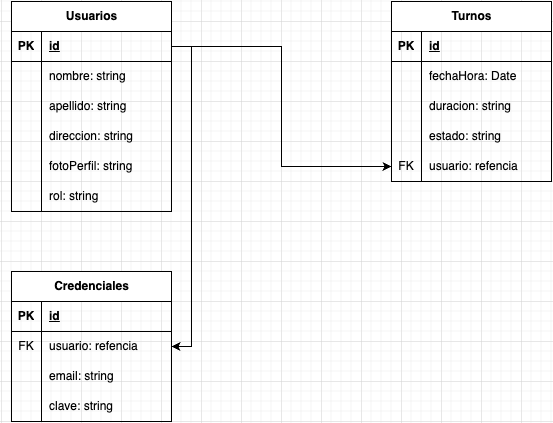

The diagram above was exported from draw.io. Its source (the exported page's mxGraphModel, read from the mxfile embedded in the PNG):
<mxGraphModel dx="1114" dy="615" grid="1" gridSize="10" guides="1" tooltips="1" connect="1" arrows="1" fold="1" page="1" pageScale="1" pageWidth="827" pageHeight="1169" math="0" shadow="0">
  <root>
    <mxCell id="0" />
    <mxCell id="1" parent="0" />
    <mxCell id="YNjud3JBnxLIAO1MwZZx-24" value="" style="shape=tableRow;horizontal=0;startSize=0;swimlaneHead=0;swimlaneBody=0;top=0;left=0;bottom=0;right=0;collapsible=0;dropTarget=0;fillColor=none;points=[[0,0.5],[1,0.5]];portConstraint=eastwest;strokeColor=inherit;fontSize=16;" vertex="1" parent="1">
      <mxGeometry x="90" y="130" width="180" height="30" as="geometry" />
    </mxCell>
    <mxCell id="YNjud3JBnxLIAO1MwZZx-27" value="" style="shape=tableRow;horizontal=0;startSize=0;swimlaneHead=0;swimlaneBody=0;top=0;left=0;bottom=0;right=0;collapsible=0;dropTarget=0;fillColor=none;points=[[0,0.5],[1,0.5]];portConstraint=eastwest;strokeColor=inherit;fontSize=16;" vertex="1" parent="1">
      <mxGeometry x="100" y="140" width="180" height="30" as="geometry" />
    </mxCell>
    <mxCell id="YNjud3JBnxLIAO1MwZZx-28" value="" style="shape=partialRectangle;html=1;whiteSpace=wrap;connectable=0;fillColor=none;top=0;left=0;bottom=0;right=0;overflow=hidden;pointerEvents=1;strokeColor=inherit;fontSize=16;" vertex="1" parent="YNjud3JBnxLIAO1MwZZx-27">
      <mxGeometry width="40" height="30" as="geometry">
        <mxRectangle width="40" height="30" as="alternateBounds" />
      </mxGeometry>
    </mxCell>
    <mxCell id="YNjud3JBnxLIAO1MwZZx-30" value="" style="shape=tableRow;horizontal=0;startSize=0;swimlaneHead=0;swimlaneBody=0;top=0;left=0;bottom=0;right=0;collapsible=0;dropTarget=0;fillColor=none;points=[[0,0.5],[1,0.5]];portConstraint=eastwest;strokeColor=inherit;fontSize=16;" vertex="1" parent="1">
      <mxGeometry x="80" y="200" width="180" height="30" as="geometry" />
    </mxCell>
    <mxCell id="YNjud3JBnxLIAO1MwZZx-31" value="" style="shape=partialRectangle;html=1;whiteSpace=wrap;connectable=0;fillColor=none;top=0;left=0;bottom=0;right=0;overflow=hidden;pointerEvents=1;strokeColor=inherit;fontSize=16;" vertex="1" parent="YNjud3JBnxLIAO1MwZZx-30">
      <mxGeometry width="40" height="30" as="geometry">
        <mxRectangle width="40" height="30" as="alternateBounds" />
      </mxGeometry>
    </mxCell>
    <mxCell id="YNjud3JBnxLIAO1MwZZx-25" value="" style="shape=partialRectangle;html=1;whiteSpace=wrap;connectable=0;fillColor=none;top=0;left=0;bottom=0;right=0;overflow=hidden;pointerEvents=1;strokeColor=inherit;fontSize=16;" vertex="1" parent="1">
      <mxGeometry x="220" y="230" width="40" height="30" as="geometry">
        <mxRectangle width="40" height="30" as="alternateBounds" />
      </mxGeometry>
    </mxCell>
    <mxCell id="YNjud3JBnxLIAO1MwZZx-124" value="Usuarios" style="shape=table;startSize=30;container=1;collapsible=1;childLayout=tableLayout;fixedRows=1;rowLines=0;fontStyle=1;align=center;resizeLast=1;html=1;" vertex="1" parent="1">
      <mxGeometry x="90" y="60" width="160" height="210" as="geometry">
        <mxRectangle x="90" y="60" width="90" height="30" as="alternateBounds" />
      </mxGeometry>
    </mxCell>
    <mxCell id="YNjud3JBnxLIAO1MwZZx-125" value="" style="shape=tableRow;horizontal=0;startSize=0;swimlaneHead=0;swimlaneBody=0;fillColor=none;collapsible=0;dropTarget=0;points=[[0,0.5],[1,0.5]];portConstraint=eastwest;top=0;left=0;right=0;bottom=1;" vertex="1" parent="YNjud3JBnxLIAO1MwZZx-124">
      <mxGeometry y="30" width="160" height="30" as="geometry" />
    </mxCell>
    <mxCell id="YNjud3JBnxLIAO1MwZZx-126" value="PK" style="shape=partialRectangle;connectable=0;fillColor=none;top=0;left=0;bottom=0;right=0;fontStyle=1;overflow=hidden;whiteSpace=wrap;html=1;" vertex="1" parent="YNjud3JBnxLIAO1MwZZx-125">
      <mxGeometry width="30" height="30" as="geometry">
        <mxRectangle width="30" height="30" as="alternateBounds" />
      </mxGeometry>
    </mxCell>
    <mxCell id="YNjud3JBnxLIAO1MwZZx-127" value="id" style="shape=partialRectangle;connectable=0;fillColor=none;top=0;left=0;bottom=0;right=0;align=left;spacingLeft=6;fontStyle=5;overflow=hidden;whiteSpace=wrap;html=1;" vertex="1" parent="YNjud3JBnxLIAO1MwZZx-125">
      <mxGeometry x="30" width="130" height="30" as="geometry">
        <mxRectangle width="130" height="30" as="alternateBounds" />
      </mxGeometry>
    </mxCell>
    <mxCell id="YNjud3JBnxLIAO1MwZZx-128" value="" style="shape=tableRow;horizontal=0;startSize=0;swimlaneHead=0;swimlaneBody=0;fillColor=none;collapsible=0;dropTarget=0;points=[[0,0.5],[1,0.5]];portConstraint=eastwest;top=0;left=0;right=0;bottom=0;" vertex="1" parent="YNjud3JBnxLIAO1MwZZx-124">
      <mxGeometry y="60" width="160" height="30" as="geometry" />
    </mxCell>
    <mxCell id="YNjud3JBnxLIAO1MwZZx-129" value="" style="shape=partialRectangle;connectable=0;fillColor=none;top=0;left=0;bottom=0;right=0;editable=1;overflow=hidden;whiteSpace=wrap;html=1;" vertex="1" parent="YNjud3JBnxLIAO1MwZZx-128">
      <mxGeometry width="30" height="30" as="geometry">
        <mxRectangle width="30" height="30" as="alternateBounds" />
      </mxGeometry>
    </mxCell>
    <mxCell id="YNjud3JBnxLIAO1MwZZx-130" value="nombre: string" style="shape=partialRectangle;connectable=0;fillColor=none;top=0;left=0;bottom=0;right=0;align=left;spacingLeft=6;overflow=hidden;whiteSpace=wrap;html=1;" vertex="1" parent="YNjud3JBnxLIAO1MwZZx-128">
      <mxGeometry x="30" width="130" height="30" as="geometry">
        <mxRectangle width="130" height="30" as="alternateBounds" />
      </mxGeometry>
    </mxCell>
    <mxCell id="YNjud3JBnxLIAO1MwZZx-131" value="" style="shape=tableRow;horizontal=0;startSize=0;swimlaneHead=0;swimlaneBody=0;fillColor=none;collapsible=0;dropTarget=0;points=[[0,0.5],[1,0.5]];portConstraint=eastwest;top=0;left=0;right=0;bottom=0;" vertex="1" parent="YNjud3JBnxLIAO1MwZZx-124">
      <mxGeometry y="90" width="160" height="30" as="geometry" />
    </mxCell>
    <mxCell id="YNjud3JBnxLIAO1MwZZx-132" value="" style="shape=partialRectangle;connectable=0;fillColor=none;top=0;left=0;bottom=0;right=0;editable=1;overflow=hidden;whiteSpace=wrap;html=1;" vertex="1" parent="YNjud3JBnxLIAO1MwZZx-131">
      <mxGeometry width="30" height="30" as="geometry">
        <mxRectangle width="30" height="30" as="alternateBounds" />
      </mxGeometry>
    </mxCell>
    <mxCell id="YNjud3JBnxLIAO1MwZZx-133" value="apellido: string" style="shape=partialRectangle;connectable=0;fillColor=none;top=0;left=0;bottom=0;right=0;align=left;spacingLeft=6;overflow=hidden;whiteSpace=wrap;html=1;" vertex="1" parent="YNjud3JBnxLIAO1MwZZx-131">
      <mxGeometry x="30" width="130" height="30" as="geometry">
        <mxRectangle width="130" height="30" as="alternateBounds" />
      </mxGeometry>
    </mxCell>
    <mxCell id="YNjud3JBnxLIAO1MwZZx-137" value="" style="shape=tableRow;horizontal=0;startSize=0;swimlaneHead=0;swimlaneBody=0;fillColor=none;collapsible=0;dropTarget=0;points=[[0,0.5],[1,0.5]];portConstraint=eastwest;top=0;left=0;right=0;bottom=0;" vertex="1" parent="YNjud3JBnxLIAO1MwZZx-124">
      <mxGeometry y="120" width="160" height="30" as="geometry" />
    </mxCell>
    <mxCell id="YNjud3JBnxLIAO1MwZZx-138" value="" style="shape=partialRectangle;connectable=0;fillColor=none;top=0;left=0;bottom=0;right=0;editable=1;overflow=hidden;whiteSpace=wrap;html=1;" vertex="1" parent="YNjud3JBnxLIAO1MwZZx-137">
      <mxGeometry width="30" height="30" as="geometry">
        <mxRectangle width="30" height="30" as="alternateBounds" />
      </mxGeometry>
    </mxCell>
    <mxCell id="YNjud3JBnxLIAO1MwZZx-139" value="direccion: string" style="shape=partialRectangle;connectable=0;fillColor=none;top=0;left=0;bottom=0;right=0;align=left;spacingLeft=6;overflow=hidden;whiteSpace=wrap;html=1;" vertex="1" parent="YNjud3JBnxLIAO1MwZZx-137">
      <mxGeometry x="30" width="130" height="30" as="geometry">
        <mxRectangle width="130" height="30" as="alternateBounds" />
      </mxGeometry>
    </mxCell>
    <mxCell id="YNjud3JBnxLIAO1MwZZx-140" value="" style="shape=tableRow;horizontal=0;startSize=0;swimlaneHead=0;swimlaneBody=0;fillColor=none;collapsible=0;dropTarget=0;points=[[0,0.5],[1,0.5]];portConstraint=eastwest;top=0;left=0;right=0;bottom=0;" vertex="1" parent="YNjud3JBnxLIAO1MwZZx-124">
      <mxGeometry y="150" width="160" height="30" as="geometry" />
    </mxCell>
    <mxCell id="YNjud3JBnxLIAO1MwZZx-141" value="" style="shape=partialRectangle;connectable=0;fillColor=none;top=0;left=0;bottom=0;right=0;editable=1;overflow=hidden;whiteSpace=wrap;html=1;" vertex="1" parent="YNjud3JBnxLIAO1MwZZx-140">
      <mxGeometry width="30" height="30" as="geometry">
        <mxRectangle width="30" height="30" as="alternateBounds" />
      </mxGeometry>
    </mxCell>
    <mxCell id="YNjud3JBnxLIAO1MwZZx-142" value="fotoPerfil: string" style="shape=partialRectangle;connectable=0;fillColor=none;top=0;left=0;bottom=0;right=0;align=left;spacingLeft=6;overflow=hidden;whiteSpace=wrap;html=1;" vertex="1" parent="YNjud3JBnxLIAO1MwZZx-140">
      <mxGeometry x="30" width="130" height="30" as="geometry">
        <mxRectangle width="130" height="30" as="alternateBounds" />
      </mxGeometry>
    </mxCell>
    <mxCell id="YNjud3JBnxLIAO1MwZZx-143" value="" style="shape=tableRow;horizontal=0;startSize=0;swimlaneHead=0;swimlaneBody=0;fillColor=none;collapsible=0;dropTarget=0;points=[[0,0.5],[1,0.5]];portConstraint=eastwest;top=0;left=0;right=0;bottom=0;" vertex="1" parent="YNjud3JBnxLIAO1MwZZx-124">
      <mxGeometry y="180" width="160" height="30" as="geometry" />
    </mxCell>
    <mxCell id="YNjud3JBnxLIAO1MwZZx-144" value="" style="shape=partialRectangle;connectable=0;fillColor=none;top=0;left=0;bottom=0;right=0;editable=1;overflow=hidden;whiteSpace=wrap;html=1;" vertex="1" parent="YNjud3JBnxLIAO1MwZZx-143">
      <mxGeometry width="30" height="30" as="geometry">
        <mxRectangle width="30" height="30" as="alternateBounds" />
      </mxGeometry>
    </mxCell>
    <mxCell id="YNjud3JBnxLIAO1MwZZx-145" value="rol: string" style="shape=partialRectangle;connectable=0;fillColor=none;top=0;left=0;bottom=0;right=0;align=left;spacingLeft=6;overflow=hidden;whiteSpace=wrap;html=1;" vertex="1" parent="YNjud3JBnxLIAO1MwZZx-143">
      <mxGeometry x="30" width="130" height="30" as="geometry">
        <mxRectangle width="130" height="30" as="alternateBounds" />
      </mxGeometry>
    </mxCell>
    <mxCell id="YNjud3JBnxLIAO1MwZZx-146" value="Turnos" style="shape=table;startSize=30;container=1;collapsible=1;childLayout=tableLayout;fixedRows=1;rowLines=0;fontStyle=1;align=center;resizeLast=1;html=1;" vertex="1" parent="1">
      <mxGeometry x="470" y="60" width="160" height="180" as="geometry" />
    </mxCell>
    <mxCell id="YNjud3JBnxLIAO1MwZZx-147" value="" style="shape=tableRow;horizontal=0;startSize=0;swimlaneHead=0;swimlaneBody=0;fillColor=none;collapsible=0;dropTarget=0;points=[[0,0.5],[1,0.5]];portConstraint=eastwest;top=0;left=0;right=0;bottom=1;" vertex="1" parent="YNjud3JBnxLIAO1MwZZx-146">
      <mxGeometry y="30" width="160" height="30" as="geometry" />
    </mxCell>
    <mxCell id="YNjud3JBnxLIAO1MwZZx-148" value="PK" style="shape=partialRectangle;connectable=0;fillColor=none;top=0;left=0;bottom=0;right=0;fontStyle=1;overflow=hidden;whiteSpace=wrap;html=1;" vertex="1" parent="YNjud3JBnxLIAO1MwZZx-147">
      <mxGeometry width="30" height="30" as="geometry">
        <mxRectangle width="30" height="30" as="alternateBounds" />
      </mxGeometry>
    </mxCell>
    <mxCell id="YNjud3JBnxLIAO1MwZZx-149" value="id" style="shape=partialRectangle;connectable=0;fillColor=none;top=0;left=0;bottom=0;right=0;align=left;spacingLeft=6;fontStyle=5;overflow=hidden;whiteSpace=wrap;html=1;" vertex="1" parent="YNjud3JBnxLIAO1MwZZx-147">
      <mxGeometry x="30" width="130" height="30" as="geometry">
        <mxRectangle width="130" height="30" as="alternateBounds" />
      </mxGeometry>
    </mxCell>
    <mxCell id="YNjud3JBnxLIAO1MwZZx-150" value="" style="shape=tableRow;horizontal=0;startSize=0;swimlaneHead=0;swimlaneBody=0;fillColor=none;collapsible=0;dropTarget=0;points=[[0,0.5],[1,0.5]];portConstraint=eastwest;top=0;left=0;right=0;bottom=0;" vertex="1" parent="YNjud3JBnxLIAO1MwZZx-146">
      <mxGeometry y="60" width="160" height="30" as="geometry" />
    </mxCell>
    <mxCell id="YNjud3JBnxLIAO1MwZZx-151" value="" style="shape=partialRectangle;connectable=0;fillColor=none;top=0;left=0;bottom=0;right=0;editable=1;overflow=hidden;whiteSpace=wrap;html=1;" vertex="1" parent="YNjud3JBnxLIAO1MwZZx-150">
      <mxGeometry width="30" height="30" as="geometry">
        <mxRectangle width="30" height="30" as="alternateBounds" />
      </mxGeometry>
    </mxCell>
    <mxCell id="YNjud3JBnxLIAO1MwZZx-152" value="fechaHora: Date" style="shape=partialRectangle;connectable=0;fillColor=none;top=0;left=0;bottom=0;right=0;align=left;spacingLeft=6;overflow=hidden;whiteSpace=wrap;html=1;" vertex="1" parent="YNjud3JBnxLIAO1MwZZx-150">
      <mxGeometry x="30" width="130" height="30" as="geometry">
        <mxRectangle width="130" height="30" as="alternateBounds" />
      </mxGeometry>
    </mxCell>
    <mxCell id="YNjud3JBnxLIAO1MwZZx-153" value="" style="shape=tableRow;horizontal=0;startSize=0;swimlaneHead=0;swimlaneBody=0;fillColor=none;collapsible=0;dropTarget=0;points=[[0,0.5],[1,0.5]];portConstraint=eastwest;top=0;left=0;right=0;bottom=0;" vertex="1" parent="YNjud3JBnxLIAO1MwZZx-146">
      <mxGeometry y="90" width="160" height="30" as="geometry" />
    </mxCell>
    <mxCell id="YNjud3JBnxLIAO1MwZZx-154" value="" style="shape=partialRectangle;connectable=0;fillColor=none;top=0;left=0;bottom=0;right=0;editable=1;overflow=hidden;whiteSpace=wrap;html=1;" vertex="1" parent="YNjud3JBnxLIAO1MwZZx-153">
      <mxGeometry width="30" height="30" as="geometry">
        <mxRectangle width="30" height="30" as="alternateBounds" />
      </mxGeometry>
    </mxCell>
    <mxCell id="YNjud3JBnxLIAO1MwZZx-155" value="duracion: string" style="shape=partialRectangle;connectable=0;fillColor=none;top=0;left=0;bottom=0;right=0;align=left;spacingLeft=6;overflow=hidden;whiteSpace=wrap;html=1;" vertex="1" parent="YNjud3JBnxLIAO1MwZZx-153">
      <mxGeometry x="30" width="130" height="30" as="geometry">
        <mxRectangle width="130" height="30" as="alternateBounds" />
      </mxGeometry>
    </mxCell>
    <mxCell id="YNjud3JBnxLIAO1MwZZx-156" value="" style="shape=tableRow;horizontal=0;startSize=0;swimlaneHead=0;swimlaneBody=0;fillColor=none;collapsible=0;dropTarget=0;points=[[0,0.5],[1,0.5]];portConstraint=eastwest;top=0;left=0;right=0;bottom=0;" vertex="1" parent="YNjud3JBnxLIAO1MwZZx-146">
      <mxGeometry y="120" width="160" height="30" as="geometry" />
    </mxCell>
    <mxCell id="YNjud3JBnxLIAO1MwZZx-157" value="" style="shape=partialRectangle;connectable=0;fillColor=none;top=0;left=0;bottom=0;right=0;editable=1;overflow=hidden;whiteSpace=wrap;html=1;" vertex="1" parent="YNjud3JBnxLIAO1MwZZx-156">
      <mxGeometry width="30" height="30" as="geometry">
        <mxRectangle width="30" height="30" as="alternateBounds" />
      </mxGeometry>
    </mxCell>
    <mxCell id="YNjud3JBnxLIAO1MwZZx-158" value="estado: string" style="shape=partialRectangle;connectable=0;fillColor=none;top=0;left=0;bottom=0;right=0;align=left;spacingLeft=6;overflow=hidden;whiteSpace=wrap;html=1;sketch=1;curveFitting=1;jiggle=2;" vertex="1" parent="YNjud3JBnxLIAO1MwZZx-156">
      <mxGeometry x="30" width="130" height="30" as="geometry">
        <mxRectangle width="130" height="30" as="alternateBounds" />
      </mxGeometry>
    </mxCell>
    <mxCell id="YNjud3JBnxLIAO1MwZZx-159" value="" style="shape=tableRow;horizontal=0;startSize=0;swimlaneHead=0;swimlaneBody=0;fillColor=none;collapsible=0;dropTarget=0;points=[[0,0.5],[1,0.5]];portConstraint=eastwest;top=0;left=0;right=0;bottom=0;" vertex="1" parent="YNjud3JBnxLIAO1MwZZx-146">
      <mxGeometry y="150" width="160" height="30" as="geometry" />
    </mxCell>
    <mxCell id="YNjud3JBnxLIAO1MwZZx-160" value="FK" style="shape=partialRectangle;connectable=0;fillColor=none;top=0;left=0;bottom=0;right=0;editable=1;overflow=hidden;whiteSpace=wrap;html=1;" vertex="1" parent="YNjud3JBnxLIAO1MwZZx-159">
      <mxGeometry width="30" height="30" as="geometry">
        <mxRectangle width="30" height="30" as="alternateBounds" />
      </mxGeometry>
    </mxCell>
    <mxCell id="YNjud3JBnxLIAO1MwZZx-161" value="usuario: refencia" style="shape=partialRectangle;connectable=0;fillColor=none;top=0;left=0;bottom=0;right=0;align=left;spacingLeft=6;overflow=hidden;whiteSpace=wrap;html=1;" vertex="1" parent="YNjud3JBnxLIAO1MwZZx-159">
      <mxGeometry x="30" width="130" height="30" as="geometry">
        <mxRectangle width="130" height="30" as="alternateBounds" />
      </mxGeometry>
    </mxCell>
    <mxCell id="YNjud3JBnxLIAO1MwZZx-162" value="Credenciales" style="shape=table;startSize=30;container=1;collapsible=1;childLayout=tableLayout;fixedRows=1;rowLines=0;fontStyle=1;align=center;resizeLast=1;html=1;" vertex="1" parent="1">
      <mxGeometry x="90" y="330" width="160" height="150" as="geometry" />
    </mxCell>
    <mxCell id="YNjud3JBnxLIAO1MwZZx-163" value="" style="shape=tableRow;horizontal=0;startSize=0;swimlaneHead=0;swimlaneBody=0;fillColor=none;collapsible=0;dropTarget=0;points=[[0,0.5],[1,0.5]];portConstraint=eastwest;top=0;left=0;right=0;bottom=1;" vertex="1" parent="YNjud3JBnxLIAO1MwZZx-162">
      <mxGeometry y="30" width="160" height="30" as="geometry" />
    </mxCell>
    <mxCell id="YNjud3JBnxLIAO1MwZZx-164" value="PK" style="shape=partialRectangle;connectable=0;fillColor=none;top=0;left=0;bottom=0;right=0;fontStyle=1;overflow=hidden;whiteSpace=wrap;html=1;" vertex="1" parent="YNjud3JBnxLIAO1MwZZx-163">
      <mxGeometry width="30" height="30" as="geometry">
        <mxRectangle width="30" height="30" as="alternateBounds" />
      </mxGeometry>
    </mxCell>
    <mxCell id="YNjud3JBnxLIAO1MwZZx-165" value="id" style="shape=partialRectangle;connectable=0;fillColor=none;top=0;left=0;bottom=0;right=0;align=left;spacingLeft=6;fontStyle=5;overflow=hidden;whiteSpace=wrap;html=1;" vertex="1" parent="YNjud3JBnxLIAO1MwZZx-163">
      <mxGeometry x="30" width="130" height="30" as="geometry">
        <mxRectangle width="130" height="30" as="alternateBounds" />
      </mxGeometry>
    </mxCell>
    <mxCell id="YNjud3JBnxLIAO1MwZZx-166" value="" style="shape=tableRow;horizontal=0;startSize=0;swimlaneHead=0;swimlaneBody=0;fillColor=none;collapsible=0;dropTarget=0;points=[[0,0.5],[1,0.5]];portConstraint=eastwest;top=0;left=0;right=0;bottom=0;" vertex="1" parent="YNjud3JBnxLIAO1MwZZx-162">
      <mxGeometry y="60" width="160" height="30" as="geometry" />
    </mxCell>
    <mxCell id="YNjud3JBnxLIAO1MwZZx-167" value="FK" style="shape=partialRectangle;connectable=0;fillColor=none;top=0;left=0;bottom=0;right=0;editable=1;overflow=hidden;whiteSpace=wrap;html=1;" vertex="1" parent="YNjud3JBnxLIAO1MwZZx-166">
      <mxGeometry width="30" height="30" as="geometry">
        <mxRectangle width="30" height="30" as="alternateBounds" />
      </mxGeometry>
    </mxCell>
    <mxCell id="YNjud3JBnxLIAO1MwZZx-168" value="usuario: refencia" style="shape=partialRectangle;connectable=0;fillColor=none;top=0;left=0;bottom=0;right=0;align=left;spacingLeft=6;overflow=hidden;whiteSpace=wrap;html=1;" vertex="1" parent="YNjud3JBnxLIAO1MwZZx-166">
      <mxGeometry x="30" width="130" height="30" as="geometry">
        <mxRectangle width="130" height="30" as="alternateBounds" />
      </mxGeometry>
    </mxCell>
    <mxCell id="YNjud3JBnxLIAO1MwZZx-169" value="" style="shape=tableRow;horizontal=0;startSize=0;swimlaneHead=0;swimlaneBody=0;fillColor=none;collapsible=0;dropTarget=0;points=[[0,0.5],[1,0.5]];portConstraint=eastwest;top=0;left=0;right=0;bottom=0;" vertex="1" parent="YNjud3JBnxLIAO1MwZZx-162">
      <mxGeometry y="90" width="160" height="30" as="geometry" />
    </mxCell>
    <mxCell id="YNjud3JBnxLIAO1MwZZx-170" value="" style="shape=partialRectangle;connectable=0;fillColor=none;top=0;left=0;bottom=0;right=0;editable=1;overflow=hidden;whiteSpace=wrap;html=1;" vertex="1" parent="YNjud3JBnxLIAO1MwZZx-169">
      <mxGeometry width="30" height="30" as="geometry">
        <mxRectangle width="30" height="30" as="alternateBounds" />
      </mxGeometry>
    </mxCell>
    <mxCell id="YNjud3JBnxLIAO1MwZZx-171" value="email: string" style="shape=partialRectangle;connectable=0;fillColor=none;top=0;left=0;bottom=0;right=0;align=left;spacingLeft=6;overflow=hidden;whiteSpace=wrap;html=1;" vertex="1" parent="YNjud3JBnxLIAO1MwZZx-169">
      <mxGeometry x="30" width="130" height="30" as="geometry">
        <mxRectangle width="130" height="30" as="alternateBounds" />
      </mxGeometry>
    </mxCell>
    <mxCell id="YNjud3JBnxLIAO1MwZZx-172" value="" style="shape=tableRow;horizontal=0;startSize=0;swimlaneHead=0;swimlaneBody=0;fillColor=none;collapsible=0;dropTarget=0;points=[[0,0.5],[1,0.5]];portConstraint=eastwest;top=0;left=0;right=0;bottom=0;" vertex="1" parent="YNjud3JBnxLIAO1MwZZx-162">
      <mxGeometry y="120" width="160" height="30" as="geometry" />
    </mxCell>
    <mxCell id="YNjud3JBnxLIAO1MwZZx-173" value="" style="shape=partialRectangle;connectable=0;fillColor=none;top=0;left=0;bottom=0;right=0;editable=1;overflow=hidden;whiteSpace=wrap;html=1;" vertex="1" parent="YNjud3JBnxLIAO1MwZZx-172">
      <mxGeometry width="30" height="30" as="geometry">
        <mxRectangle width="30" height="30" as="alternateBounds" />
      </mxGeometry>
    </mxCell>
    <mxCell id="YNjud3JBnxLIAO1MwZZx-174" value="clave: string" style="shape=partialRectangle;connectable=0;fillColor=none;top=0;left=0;bottom=0;right=0;align=left;spacingLeft=6;overflow=hidden;whiteSpace=wrap;html=1;" vertex="1" parent="YNjud3JBnxLIAO1MwZZx-172">
      <mxGeometry x="30" width="130" height="30" as="geometry">
        <mxRectangle width="130" height="30" as="alternateBounds" />
      </mxGeometry>
    </mxCell>
    <mxCell id="YNjud3JBnxLIAO1MwZZx-176" style="edgeStyle=orthogonalEdgeStyle;rounded=0;orthogonalLoop=1;jettySize=auto;html=1;exitX=1;exitY=0.5;exitDx=0;exitDy=0;entryX=0;entryY=0.5;entryDx=0;entryDy=0;" edge="1" parent="1" source="YNjud3JBnxLIAO1MwZZx-125" target="YNjud3JBnxLIAO1MwZZx-159">
      <mxGeometry relative="1" as="geometry" />
    </mxCell>
    <mxCell id="YNjud3JBnxLIAO1MwZZx-177" style="edgeStyle=orthogonalEdgeStyle;rounded=0;orthogonalLoop=1;jettySize=auto;html=1;exitX=1;exitY=0.5;exitDx=0;exitDy=0;entryX=1;entryY=0.5;entryDx=0;entryDy=0;" edge="1" parent="1" source="YNjud3JBnxLIAO1MwZZx-125" target="YNjud3JBnxLIAO1MwZZx-166">
      <mxGeometry relative="1" as="geometry" />
    </mxCell>
  </root>
</mxGraphModel>